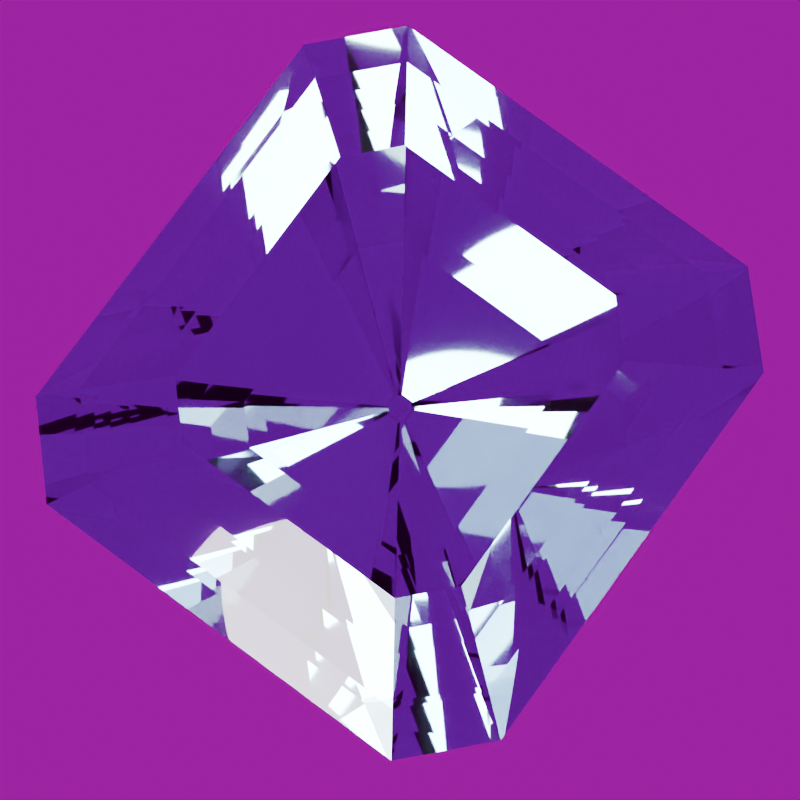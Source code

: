# Source: stone-aquamarine.blend  (saved by Blender 5.2.44; exported with 4.5.12 LTS)
import bpy
from mathutils import Matrix  # noqa: F401  (used for matrix-valued properties, if any)

bpy.ops.wm.read_factory_settings(use_empty=True)
scene = bpy.context.scene
scene.name = 'Scene'

# ---- images (referenced by path relative to the original .blend; pixels are not part of the script)
import os
ASSET_DIR = os.environ.get("B2B_ASSET_DIR", "")  # directory of the original .blend (textures are referenced by path, not embedded)
HERE = os.path.dirname(os.path.abspath(__file__))  # packed textures are extracted next to this script under _unpacked/

def load_image(name, relpath, width, height, colorspace="sRGB"):
    """Load a texture the original file referenced (path relative to the .blend, or extracted next to this script)."""
    p = next((c for c in (os.path.join(HERE, relpath), os.path.join(ASSET_DIR, relpath)) if relpath and os.path.exists(c)), "")
    if p:
        img = bpy.data.images.load(p, check_existing=True)
        img.name = name
    else:  # same state as the original file: an image datablock whose file is absent (Cycles renders it pink)
        img = bpy.data.images.new(name, width, height)
        img.source = "FILE"
        img.filepath = "//" + (relpath or name)
    img.colorspace_settings.name = colorspace
    return img
img_studio_small_09_1k_hdr = load_image('studio_small_09_1k.hdr', 'studio_small_09_1k.hdr', 1024, 1024, 'Linear Rec.709')

# ---- materials (node trees are filled in below, after node groups)
mat_aquamarine_polished_facets = bpy.data.materials.new('Aquamarine polished facets')
mat_aquamarine_polished_facets.diffuse_color = (0.3613, 0.7379, 0.8308, 1.0)

# ---- material node trees
mat_aquamarine_polished_facets.use_nodes = True; mat_aquamarine_polished_facets.node_tree.nodes.clear()
_N = mat_aquamarine_polished_facets.node_tree.nodes; _L = mat_aquamarine_polished_facets.node_tree.links
n0 = _N.new('ShaderNodeBsdfPrincipled'); n0.name = 'Principled BSDF'; n0.location = (-200, 100)
n0.inputs[0].default_value = (0.3613, 0.7379, 0.8308, 1.0)
n0.inputs[2].default_value = 0.018
n0.inputs[3].default_value = 1.58
n0.inputs[10].default_value = 0.005
n0.inputs[18].default_value = 1.0
n0.inputs[19].default_value = 0.08
n0.inputs[20].default_value = 0.12
n1 = _N.new('ShaderNodeOutputMaterial'); n1.name = 'Material Output'; n1.location = (200, 100)
_L.new(n0.outputs[0], n1.inputs[0])
n1.is_active_output = True

# ---- world
world_studio_world = bpy.data.worlds.new('Studio world'); scene.world = world_studio_world
world_studio_world.use_nodes = True; world_studio_world.node_tree.nodes.clear()
_N = world_studio_world.node_tree.nodes; _L = world_studio_world.node_tree.links
n0 = _N.new('ShaderNodeBackground'); n0.name = 'Background'; n0.location = (-200, 100)
n0.inputs[1].default_value = 0.35
n1 = _N.new('ShaderNodeOutputWorld'); n1.name = 'World Output'; n1.location = (200, 100)
n2 = _N.new('ShaderNodeTexEnvironment'); n2.name = 'Environment Texture'; n2.location = (0, 0)
n2.image = img_studio_small_09_1k_hdr
_L.new(n0.outputs[0], n1.inputs[0])
_L.new(n2.outputs[0], n0.inputs[0])
n1.is_active_output = True

# ---- cameras
cam_camera = bpy.data.cameras.new('Camera')
cam_camera.clip_start = 0.01
cam_camera.clip_end = 100.0
cam_camera.lens = 85.0
cam_camera.ortho_scale = 3.25

# ---- lights
light_area = bpy.data.lights.new('Area', 'AREA')
light_area.color = (1.0, 0.94, 0.86)
light_area.energy = 650.0
light_area.shape = 'DISK'
light_area.size = 4.0
light_area.size_y = 1.0
light_area_001 = bpy.data.lights.new('Area.001', 'AREA')
light_area_001.color = (0.82, 0.91, 1.0)
light_area_001.energy = 800.0
light_area_001.shape = 'DISK'
light_area_001.size = 3.0
light_area_001.size_y = 1.0
light_area_002 = bpy.data.lights.new('Area.002', 'AREA')
light_area_002.energy = 180.0
light_area_002.shape = 'DISK'
light_area_002.size = 2.0
light_area_002.size_y = 1.0

# ---- meshes
me_aquamarine_refined_convex_cut = bpy.data.meshes.new('Aquamarine refined convex cut')
me_aquamarine_refined_convex_cut.from_pydata([(-0.0259, -0.0371, -1.27), (0.0259, -0.0371, -1.27), (0.035, -0.02745, -1.27), (0.035, 0.02745, -1.27), (0.0259, 0.0371, -1.27), (-0.0259, 0.0371, -1.27), (-0.035, 0.02745, -1.27), (-0.035, -0.02745, -1.27), (-0.333, -0.477, -0.7582), (0.333, -0.477, -0.7582), (0.45, -0.353, -0.7582), (0.45, 0.353, -0.7582), (0.333, 0.477, -0.7582), (-0.333, 0.477, -0.7582), (-0.45, 0.353, -0.7582), (-0.45, -0.353, -0.7582), (-0.5476, -0.7844, -0.3812), (0.5476, -0.7844, -0.3812), (0.74, -0.5805, -0.3812), (0.74, 0.5805, -0.3812), (0.5476, 0.7844, -0.3812), (-0.5476, 0.7844, -0.3812), (-0.74, 0.5805, -0.3812), (-0.74, -0.5805, -0.3812), (-0.74, -1.06, -0.025), (0.74, -1.06, -0.025), (1.0, -0.7844, -0.025), (1.0, 0.7844, -0.025), (0.74, 1.06, -0.025), (-0.74, 1.06, -0.025), (-1.0, 0.7844, -0.025), (-1.0, -0.7844, -0.025), (-0.74, -1.06, 0.025), (0.74, -1.06, 0.025), (1.0, -0.7844, 0.025), (1.0, 0.7844, 0.025), (0.74, 1.06, 0.025), (-0.74, 1.06, 0.025), (-1.0, 0.7844, 0.025), (-1.0, -0.7844, 0.025), (-0.6364, -0.9116, 0.18), (0.6364, -0.9116, 0.18), (0.86, -0.6746, 0.18), (0.86, 0.6746, 0.18), (0.6364, 0.9116, 0.18), (-0.6364, 0.9116, 0.18), (-0.86, 0.6746, 0.18), (-0.86, -0.6746, 0.18), (-0.5328, -0.7632, 0.31), (0.5328, -0.7632, 0.31), (0.72, -0.5648, 0.31), (0.72, 0.5648, 0.31), (0.5328, 0.7632, 0.31), (-0.5328, 0.7632, 0.31), (-0.72, 0.5648, 0.31), (-0.72, -0.5648, 0.31), (-0.4292, -0.6148, 0.43), (0.4292, -0.6148, 0.43), (0.58, -0.455, 0.43), (0.58, 0.455, 0.43), (0.4292, 0.6148, 0.43), (-0.4292, 0.6148, 0.43), (-0.58, 0.455, 0.43), (-0.58, -0.455, 0.43)], [], [(23, 16, 24), (23, 24, 31), (24, 32, 39), (24, 39, 31), (39, 38, 30), (39, 30, 31), (30, 22, 23), (30, 23, 31), (15, 8, 16), (15, 16, 23), (22, 14, 15), (22, 15, 23), (16, 17, 25), (16, 25, 24), (25, 33, 32), (25, 32, 24), (32, 40, 47), (32, 47, 39), (47, 46, 38), (47, 38, 39), (38, 37, 29), (38, 29, 30), (29, 21, 22), (29, 22, 30), (7, 0, 8), (7, 8, 15), (14, 6, 7), (14, 7, 15), (8, 9, 17), (8, 17, 16), (21, 13, 14), (21, 14, 22), (33, 41, 40), (33, 40, 32), (17, 18, 26), (17, 26, 25), (26, 34, 33), (26, 33, 25), (40, 48, 55), (40, 55, 47), (55, 54, 46), (55, 46, 47), (46, 45, 37), (46, 37, 38), (37, 36, 28), (37, 28, 29), (28, 20, 21), (28, 21, 29), (6, 5, 4), (6, 4, 3), (6, 3, 2), (6, 2, 1), (6, 1, 0), (6, 0, 7), (0, 1, 9), (0, 9, 8), (13, 5, 6), (13, 6, 14), (9, 10, 18), (9, 18, 17), (20, 12, 13), (20, 13, 21), (34, 42, 41), (34, 41, 33), (41, 49, 48), (41, 48, 40), (18, 19, 27), (18, 27, 26), (27, 35, 34), (27, 34, 26), (48, 56, 63), (48, 63, 55), (63, 62, 54), (63, 54, 55), (54, 53, 45), (54, 45, 46), (45, 44, 36), (45, 36, 37), (36, 35, 27), (36, 27, 28), (27, 19, 20), (27, 20, 28), (1, 2, 10), (1, 10, 9), (12, 4, 5), (12, 5, 13), (10, 11, 19), (10, 19, 18), (19, 11, 12), (19, 12, 20), (35, 43, 42), (35, 42, 34), (42, 50, 49), (42, 49, 41), (49, 57, 56), (49, 56, 48), (56, 57, 58), (56, 58, 59), (56, 59, 60), (56, 60, 61), (56, 61, 62), (56, 62, 63), (62, 61, 53), (62, 53, 54), (53, 52, 44), (53, 44, 45), (44, 43, 35), (44, 35, 36), (2, 3, 11), (2, 11, 10), (11, 3, 4), (11, 4, 12), (43, 51, 50), (43, 50, 42), (50, 58, 57), (50, 57, 49), (61, 60, 52), (61, 52, 53), (52, 51, 43), (52, 43, 44), (51, 59, 58), (51, 58, 50), (60, 59, 51), (60, 51, 52)])
me_aquamarine_refined_convex_cut.materials.append(mat_aquamarine_polished_facets)
me_aquamarine_refined_convex_cut.update()

# ---- objects
ob_gemstone_aquamarine = bpy.data.objects.new('Gemstone Aquamarine', me_aquamarine_refined_convex_cut)
ob_presentation_camera = bpy.data.objects.new('Presentation camera', cam_camera)
ob_key_softbox = bpy.data.objects.new('Key softbox', light_area)
ob_edge_softbox = bpy.data.objects.new('Edge softbox', light_area_001)
ob_front_strip = bpy.data.objects.new('Front strip', light_area_002)

# ---- transforms, parenting, visibility, modifiers, constraints
ob_gemstone_aquamarine.location = (0.0, 0.0, 0.0)
ob_gemstone_aquamarine.rotation_euler = (0.0, 0.0, -0.1083)
ob_presentation_camera.location = (0.4286, -0.7424, 6.561)
ob_presentation_camera.rotation_euler = (0.1222, 5.135e-08, 0.5236)
ob_key_softbox.location = (-3.0, -4.0, 5.0)
ob_key_softbox.rotation_euler = (0.7854, -7.115e-08, -0.6435)
ob_edge_softbox.location = (4.0, 1.0, 3.0)
ob_edge_softbox.rotation_euler = (0.9418, 5.518e-10, 1.816)
ob_front_strip.location = (0.0, -4.0, 0.5)
ob_front_strip.rotation_euler = (1.446, -0.0, 0.0)

# ---- collection membership
scene.collection.objects.link(ob_gemstone_aquamarine)
scene.collection.objects.link(ob_presentation_camera)
scene.collection.objects.link(ob_key_softbox)
scene.collection.objects.link(ob_edge_softbox)
scene.collection.objects.link(ob_front_strip)

# ---- scene / render settings (as saved in the file)
scene.camera = ob_presentation_camera
scene.frame_start = 1; scene.frame_end = 250; scene.frame_set(1)
scene.render.engine = 'CYCLES'
scene.render.resolution_x = 640
scene.render.resolution_y = 640
scene.render.film_transparent = True
scene.render.bake_bias = 0.0
scene.render.bake_samples = 0
scene.render.compositor_device = 'GPU'
scene.cycles.samples = 24
scene.cycles.transmission_bounces = 10
scene.eevee.use_volume_custom_range = False
scene.eevee.fast_gi_thickness_near = 0.1
scene.eevee.fast_gi_thickness_far = 0.0
scene.eevee.ray_tracing_options.screen_trace_thickness = 0.1
scene.view_settings.look = 'AgX - Medium High Contrast'
bpy.context.view_layer.update()
